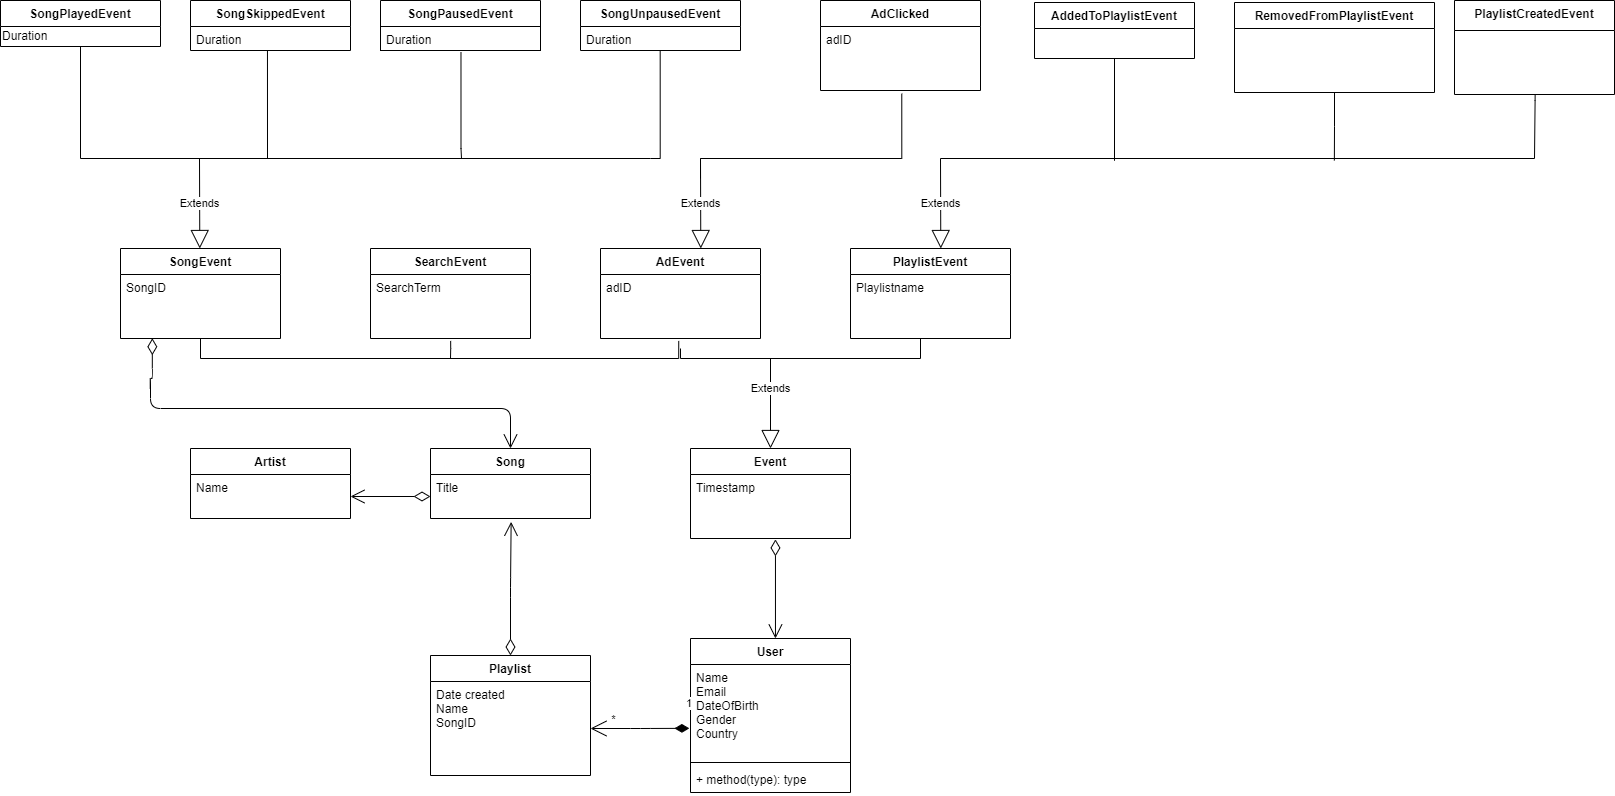

The diagram above was exported from draw.io. Its source (the exported page's mxGraphModel, read from the mxfile embedded in the PNG):
<mxGraphModel dx="1662" dy="804" grid="1" gridSize="10" guides="1" tooltips="1" connect="1" arrows="1" fold="1" page="1" pageScale="1" pageWidth="827" pageHeight="1169" math="0" shadow="0">
  <root>
    <mxCell id="0" />
    <mxCell id="1" parent="0" />
    <mxCell id="i483BTRXlx_Z97Oux-NN-1" value="User" style="swimlane;fontStyle=1;align=center;verticalAlign=top;childLayout=stackLayout;horizontal=1;startSize=26;horizontalStack=0;resizeParent=1;resizeParentMax=0;resizeLast=0;collapsible=1;marginBottom=0;" parent="1" vertex="1">
      <mxGeometry x="1310" y="1490" width="160" height="154" as="geometry" />
    </mxCell>
    <mxCell id="i483BTRXlx_Z97Oux-NN-2" value="Name&#10;Email&#10;DateOfBirth&#10;Gender&#10;Country" style="text;strokeColor=none;fillColor=none;align=left;verticalAlign=top;spacingLeft=4;spacingRight=4;overflow=hidden;rotatable=0;points=[[0,0.5],[1,0.5]];portConstraint=eastwest;" parent="i483BTRXlx_Z97Oux-NN-1" vertex="1">
      <mxGeometry y="26" width="160" height="94" as="geometry" />
    </mxCell>
    <mxCell id="i483BTRXlx_Z97Oux-NN-3" value="" style="line;strokeWidth=1;fillColor=none;align=left;verticalAlign=middle;spacingTop=-1;spacingLeft=3;spacingRight=3;rotatable=0;labelPosition=right;points=[];portConstraint=eastwest;" parent="i483BTRXlx_Z97Oux-NN-1" vertex="1">
      <mxGeometry y="120" width="160" height="8" as="geometry" />
    </mxCell>
    <mxCell id="i483BTRXlx_Z97Oux-NN-4" value="+ method(type): type" style="text;strokeColor=none;fillColor=none;align=left;verticalAlign=top;spacingLeft=4;spacingRight=4;overflow=hidden;rotatable=0;points=[[0,0.5],[1,0.5]];portConstraint=eastwest;" parent="i483BTRXlx_Z97Oux-NN-1" vertex="1">
      <mxGeometry y="128" width="160" height="26" as="geometry" />
    </mxCell>
    <mxCell id="i483BTRXlx_Z97Oux-NN-5" value="Song" style="swimlane;fontStyle=1;align=center;verticalAlign=top;childLayout=stackLayout;horizontal=1;startSize=26;horizontalStack=0;resizeParent=1;resizeParentMax=0;resizeLast=0;collapsible=1;marginBottom=0;" parent="1" vertex="1">
      <mxGeometry x="1050" y="1300" width="160" height="70" as="geometry" />
    </mxCell>
    <mxCell id="i483BTRXlx_Z97Oux-NN-6" value="Title&#10;" style="text;strokeColor=none;fillColor=none;align=left;verticalAlign=top;spacingLeft=4;spacingRight=4;overflow=hidden;rotatable=0;points=[[0,0.5],[1,0.5]];portConstraint=eastwest;" parent="i483BTRXlx_Z97Oux-NN-5" vertex="1">
      <mxGeometry y="26" width="160" height="44" as="geometry" />
    </mxCell>
    <mxCell id="7PsNv-q8T9IjMV4Mo5NZ-1" value="Artist" style="swimlane;fontStyle=1;align=center;verticalAlign=top;childLayout=stackLayout;horizontal=1;startSize=26;horizontalStack=0;resizeParent=1;resizeParentMax=0;resizeLast=0;collapsible=1;marginBottom=0;" parent="1" vertex="1">
      <mxGeometry x="810" y="1300" width="160" height="70" as="geometry" />
    </mxCell>
    <mxCell id="7PsNv-q8T9IjMV4Mo5NZ-2" value="Name&#10;" style="text;strokeColor=none;fillColor=none;align=left;verticalAlign=top;spacingLeft=4;spacingRight=4;overflow=hidden;rotatable=0;points=[[0,0.5],[1,0.5]];portConstraint=eastwest;" parent="7PsNv-q8T9IjMV4Mo5NZ-1" vertex="1">
      <mxGeometry y="26" width="160" height="44" as="geometry" />
    </mxCell>
    <mxCell id="g_veN-IchSXohyrTVQTt-16" value="Event" style="swimlane;fontStyle=1;align=center;verticalAlign=top;childLayout=stackLayout;horizontal=1;startSize=26;horizontalStack=0;resizeParent=1;resizeParentMax=0;resizeLast=0;collapsible=1;marginBottom=0;" parent="1" vertex="1">
      <mxGeometry x="1310" y="1300" width="160" height="90" as="geometry" />
    </mxCell>
    <mxCell id="g_veN-IchSXohyrTVQTt-17" value="Timestamp&#10;" style="text;strokeColor=none;fillColor=none;align=left;verticalAlign=top;spacingLeft=4;spacingRight=4;overflow=hidden;rotatable=0;points=[[0,0.5],[1,0.5]];portConstraint=eastwest;" parent="g_veN-IchSXohyrTVQTt-16" vertex="1">
      <mxGeometry y="26" width="160" height="64" as="geometry" />
    </mxCell>
    <mxCell id="Gqkqo7ZvJDD3ECU_Gi46-16" style="edgeStyle=orthogonalEdgeStyle;rounded=0;orthogonalLoop=1;jettySize=auto;html=1;entryX=0.5;entryY=1;entryDx=0;entryDy=0;endArrow=none;endFill=0;" parent="1" target="i483BTRXlx_Z97Oux-NN-11" edge="1">
      <mxGeometry relative="1" as="geometry">
        <mxPoint x="1270" y="1010" as="sourcePoint" />
        <Array as="points">
          <mxPoint x="700" y="1010" />
        </Array>
        <mxPoint x="100.31999999999994" y="903" as="targetPoint" />
      </mxGeometry>
    </mxCell>
    <mxCell id="i483BTRXlx_Z97Oux-NN-11" value="SongPlayedEvent" style="swimlane;fontStyle=1;align=center;verticalAlign=top;childLayout=stackLayout;horizontal=1;startSize=26;horizontalStack=0;resizeParent=1;resizeParentMax=0;resizeLast=0;collapsible=1;marginBottom=0;" parent="1" vertex="1">
      <mxGeometry x="620" y="852" width="160" height="46" as="geometry" />
    </mxCell>
    <mxCell id="nxxiOqK6UmJYT2Q_5SL5-1" value="&lt;span&gt;Duration&lt;/span&gt;" style="text;html=1;align=left;verticalAlign=middle;resizable=0;points=[];autosize=1;strokeColor=none;fillColor=none;" parent="i483BTRXlx_Z97Oux-NN-11" vertex="1">
      <mxGeometry y="26" width="160" height="20" as="geometry" />
    </mxCell>
    <mxCell id="46wEBwZlHun8UeZDS1zp-1" value="SearchEvent" style="swimlane;fontStyle=1;align=center;verticalAlign=top;childLayout=stackLayout;horizontal=1;startSize=26;horizontalStack=0;resizeParent=1;resizeParentMax=0;resizeLast=0;collapsible=1;marginBottom=0;" parent="1" vertex="1">
      <mxGeometry x="990" y="1100" width="160" height="90" as="geometry" />
    </mxCell>
    <mxCell id="46wEBwZlHun8UeZDS1zp-2" value="SearchTerm" style="text;strokeColor=none;fillColor=none;align=left;verticalAlign=top;spacingLeft=4;spacingRight=4;overflow=hidden;rotatable=0;points=[[0,0.5],[1,0.5]];portConstraint=eastwest;" parent="46wEBwZlHun8UeZDS1zp-1" vertex="1">
      <mxGeometry y="26" width="160" height="64" as="geometry" />
    </mxCell>
    <mxCell id="46wEBwZlHun8UeZDS1zp-3" value="PlaylistCreatedEvent" style="swimlane;fontStyle=1;align=center;verticalAlign=top;childLayout=stackLayout;horizontal=1;startSize=30;horizontalStack=0;resizeParent=1;resizeParentMax=0;resizeLast=0;collapsible=1;marginBottom=0;" parent="1" vertex="1">
      <mxGeometry x="2074" y="852" width="160" height="94" as="geometry" />
    </mxCell>
    <mxCell id="g_veN-IchSXohyrTVQTt-23" value="SongSkippedEvent" style="swimlane;fontStyle=1;align=center;verticalAlign=top;childLayout=stackLayout;horizontal=1;startSize=26;horizontalStack=0;resizeParent=1;resizeParentMax=0;resizeLast=0;collapsible=1;marginBottom=0;" parent="1" vertex="1">
      <mxGeometry x="810" y="852" width="160" height="50" as="geometry" />
    </mxCell>
    <mxCell id="g_veN-IchSXohyrTVQTt-24" value="Duration" style="text;strokeColor=none;fillColor=none;align=left;verticalAlign=top;spacingLeft=4;spacingRight=4;overflow=hidden;rotatable=0;points=[[0,0.5],[1,0.5]];portConstraint=eastwest;" parent="g_veN-IchSXohyrTVQTt-23" vertex="1">
      <mxGeometry y="26" width="160" height="24" as="geometry" />
    </mxCell>
    <mxCell id="0RGFD8yCgJKQWtiL7Ar6-5" style="edgeStyle=orthogonalEdgeStyle;rounded=0;orthogonalLoop=1;jettySize=auto;html=1;exitX=0.5;exitY=1;exitDx=0;exitDy=0;endArrow=none;endFill=0;" parent="1" source="46wEBwZlHun8UeZDS1zp-4" edge="1">
      <mxGeometry relative="1" as="geometry">
        <mxPoint x="1734" y="1000" as="targetPoint" />
        <Array as="points">
          <mxPoint x="1734" y="1012" />
        </Array>
      </mxGeometry>
    </mxCell>
    <mxCell id="46wEBwZlHun8UeZDS1zp-4" value="AddedToPlaylistEvent" style="swimlane;fontStyle=1;align=center;verticalAlign=top;childLayout=stackLayout;horizontal=1;startSize=26;horizontalStack=0;resizeParent=1;resizeParentMax=0;resizeLast=0;collapsible=1;marginBottom=0;" parent="1" vertex="1">
      <mxGeometry x="1654" y="854" width="160" height="56" as="geometry" />
    </mxCell>
    <mxCell id="Gqkqo7ZvJDD3ECU_Gi46-23" style="edgeStyle=orthogonalEdgeStyle;rounded=0;orthogonalLoop=1;jettySize=auto;html=1;exitX=0.5;exitY=1;exitDx=0;exitDy=0;endArrow=none;endFill=0;" parent="1" source="46wEBwZlHun8UeZDS1zp-5" edge="1">
      <mxGeometry relative="1" as="geometry">
        <mxPoint x="1953.857142857143" y="1012" as="targetPoint" />
      </mxGeometry>
    </mxCell>
    <mxCell id="46wEBwZlHun8UeZDS1zp-5" value="RemovedFromPlaylistEvent" style="swimlane;fontStyle=1;align=center;verticalAlign=top;childLayout=stackLayout;horizontal=1;startSize=26;horizontalStack=0;resizeParent=1;resizeParentMax=0;resizeLast=0;collapsible=1;marginBottom=0;" parent="1" vertex="1">
      <mxGeometry x="1854" y="854" width="200" height="90" as="geometry" />
    </mxCell>
    <mxCell id="g_veN-IchSXohyrTVQTt-25" value="SongPausedEvent" style="swimlane;fontStyle=1;align=center;verticalAlign=top;childLayout=stackLayout;horizontal=1;startSize=26;horizontalStack=0;resizeParent=1;resizeParentMax=0;resizeLast=0;collapsible=1;marginBottom=0;" parent="1" vertex="1">
      <mxGeometry x="1000" y="852" width="160" height="50" as="geometry" />
    </mxCell>
    <mxCell id="g_veN-IchSXohyrTVQTt-26" value="Duration" style="text;strokeColor=default;fillColor=none;align=left;verticalAlign=top;spacingLeft=4;spacingRight=4;overflow=hidden;rotatable=0;points=[[0,0.5],[1,0.5]];portConstraint=eastwest;" parent="g_veN-IchSXohyrTVQTt-25" vertex="1">
      <mxGeometry y="26" width="160" height="24" as="geometry" />
    </mxCell>
    <mxCell id="g_veN-IchSXohyrTVQTt-27" value="SongUnpausedEvent" style="swimlane;fontStyle=1;align=center;verticalAlign=top;childLayout=stackLayout;horizontal=1;startSize=26;horizontalStack=0;resizeParent=1;resizeParentMax=0;resizeLast=0;collapsible=1;marginBottom=0;" parent="1" vertex="1">
      <mxGeometry x="1200" y="852" width="160" height="50" as="geometry" />
    </mxCell>
    <mxCell id="g_veN-IchSXohyrTVQTt-28" value="Duration" style="text;strokeColor=none;fillColor=none;align=left;verticalAlign=top;spacingLeft=4;spacingRight=4;overflow=hidden;rotatable=0;points=[[0,0.5],[1,0.5]];portConstraint=eastwest;" parent="g_veN-IchSXohyrTVQTt-27" vertex="1">
      <mxGeometry y="26" width="160" height="24" as="geometry" />
    </mxCell>
    <mxCell id="i483BTRXlx_Z97Oux-NN-47" value="" style="endArrow=open;html=1;endSize=12;startArrow=diamondThin;startSize=14;startFill=0;edgeStyle=orthogonalEdgeStyle;sourcePerimeterSpacing=8;targetPerimeterSpacing=8;entryX=1;entryY=0.5;entryDx=0;entryDy=0;exitX=0;exitY=0.5;exitDx=0;exitDy=0;" parent="1" source="i483BTRXlx_Z97Oux-NN-6" target="7PsNv-q8T9IjMV4Mo5NZ-2" edge="1">
      <mxGeometry relative="1" as="geometry">
        <mxPoint x="1130" y="1380" as="sourcePoint" />
        <mxPoint x="1080" y="1608" as="targetPoint" />
        <Array as="points" />
      </mxGeometry>
    </mxCell>
    <mxCell id="i483BTRXlx_Z97Oux-NN-62" value="1" style="endArrow=diamondThin;html=1;endSize=12;startArrow=open;startSize=14;startFill=0;edgeStyle=orthogonalEdgeStyle;align=left;verticalAlign=bottom;sourcePerimeterSpacing=8;targetPerimeterSpacing=8;endFill=1;exitX=1;exitY=0.5;exitDx=0;exitDy=0;entryX=-0.007;entryY=0.679;entryDx=0;entryDy=0;entryPerimeter=0;" parent="1" source="0RGFD8yCgJKQWtiL7Ar6-7" target="i483BTRXlx_Z97Oux-NN-2" edge="1">
      <mxGeometry x="0.897" y="16" relative="1" as="geometry">
        <mxPoint x="1750" y="1560" as="sourcePoint" />
        <mxPoint x="1530" y="1560" as="targetPoint" />
        <Array as="points" />
        <mxPoint as="offset" />
      </mxGeometry>
    </mxCell>
    <mxCell id="i483BTRXlx_Z97Oux-NN-63" value="*" style="edgeLabel;html=1;align=center;verticalAlign=middle;resizable=0;points=[];" parent="i483BTRXlx_Z97Oux-NN-62" connectable="0" vertex="1">
      <mxGeometry x="-0.8575" y="5" relative="1" as="geometry">
        <mxPoint x="15" y="-5" as="offset" />
      </mxGeometry>
    </mxCell>
    <mxCell id="Gqkqo7ZvJDD3ECU_Gi46-2" value="Extends" style="endArrow=block;endSize=16;endFill=0;html=1;rounded=0;entryX=0.5;entryY=0;entryDx=0;entryDy=0;" parent="1" target="g_veN-IchSXohyrTVQTt-16" edge="1">
      <mxGeometry x="-0.3333" width="160" relative="1" as="geometry">
        <mxPoint x="1390" y="1210" as="sourcePoint" />
        <mxPoint x="1100" y="1112" as="targetPoint" />
        <mxPoint as="offset" />
      </mxGeometry>
    </mxCell>
    <mxCell id="Gqkqo7ZvJDD3ECU_Gi46-7" style="edgeStyle=orthogonalEdgeStyle;rounded=0;orthogonalLoop=1;jettySize=auto;html=1;exitX=0.481;exitY=1.021;exitDx=0;exitDy=0;endArrow=none;endFill=0;exitPerimeter=0;" parent="1" source="g_veN-IchSXohyrTVQTt-24" edge="1">
      <mxGeometry relative="1" as="geometry">
        <mxPoint x="910" y="1010" as="targetPoint" />
        <Array as="points">
          <mxPoint x="887" y="1010" />
        </Array>
      </mxGeometry>
    </mxCell>
    <mxCell id="Gqkqo7ZvJDD3ECU_Gi46-8" style="edgeStyle=orthogonalEdgeStyle;rounded=0;orthogonalLoop=1;jettySize=auto;html=1;endArrow=none;endFill=0;exitX=0.489;exitY=1.038;exitDx=0;exitDy=0;exitPerimeter=0;entryX=0.5;entryY=1;entryDx=0;entryDy=0;" parent="1" source="N4147qdKFJvRFk3BkooA-2" target="Gqkqo7ZvJDD3ECU_Gi46-18" edge="1">
      <mxGeometry relative="1" as="geometry">
        <mxPoint x="820" y="1210" as="targetPoint" />
        <Array as="points">
          <mxPoint x="1298" y="1210" />
          <mxPoint x="820" y="1210" />
        </Array>
      </mxGeometry>
    </mxCell>
    <mxCell id="Gqkqo7ZvJDD3ECU_Gi46-9" style="edgeStyle=orthogonalEdgeStyle;rounded=0;orthogonalLoop=1;jettySize=auto;html=1;exitX=0.498;exitY=1.003;exitDx=0;exitDy=0;endArrow=none;endFill=0;exitPerimeter=0;" parent="1" source="g_veN-IchSXohyrTVQTt-28" edge="1">
      <mxGeometry relative="1" as="geometry">
        <mxPoint x="1270" y="1010" as="targetPoint" />
        <Array as="points">
          <mxPoint x="1280" y="1010" />
        </Array>
      </mxGeometry>
    </mxCell>
    <mxCell id="Gqkqo7ZvJDD3ECU_Gi46-18" value="SongEvent" style="swimlane;fontStyle=1;align=center;verticalAlign=top;childLayout=stackLayout;horizontal=1;startSize=26;horizontalStack=0;resizeParent=1;resizeParentMax=0;resizeLast=0;collapsible=1;marginBottom=0;" parent="1" vertex="1">
      <mxGeometry x="740" y="1100" width="160" height="90" as="geometry" />
    </mxCell>
    <mxCell id="Gqkqo7ZvJDD3ECU_Gi46-19" value="SongID" style="text;strokeColor=none;fillColor=none;align=left;verticalAlign=top;spacingLeft=4;spacingRight=4;overflow=hidden;rotatable=0;points=[[0,0.5],[1,0.5]];portConstraint=eastwest;" parent="Gqkqo7ZvJDD3ECU_Gi46-18" vertex="1">
      <mxGeometry y="26" width="160" height="64" as="geometry" />
    </mxCell>
    <mxCell id="Gqkqo7ZvJDD3ECU_Gi46-21" value="Extends" style="endArrow=block;endSize=16;endFill=0;html=1;rounded=0;entryX=0.5;entryY=0;entryDx=0;entryDy=0;" parent="1" edge="1">
      <mxGeometry width="160" relative="1" as="geometry">
        <mxPoint x="819" y="1010" as="sourcePoint" />
        <mxPoint x="819.29" y="1100" as="targetPoint" />
      </mxGeometry>
    </mxCell>
    <mxCell id="Gqkqo7ZvJDD3ECU_Gi46-22" style="edgeStyle=orthogonalEdgeStyle;rounded=0;orthogonalLoop=1;jettySize=auto;html=1;endArrow=none;endFill=0;exitX=0.504;exitY=1.008;exitDx=0;exitDy=0;exitPerimeter=0;" parent="1" edge="1">
      <mxGeometry relative="1" as="geometry">
        <mxPoint x="1560" y="1010" as="targetPoint" />
        <Array as="points">
          <mxPoint x="2155" y="952" />
          <mxPoint x="2154" y="1010" />
          <mxPoint x="1660" y="1010" />
        </Array>
        <mxPoint x="2154.6400000000003" y="946.512" as="sourcePoint" />
      </mxGeometry>
    </mxCell>
    <mxCell id="0RGFD8yCgJKQWtiL7Ar6-1" value="PlaylistEvent" style="swimlane;fontStyle=1;align=center;verticalAlign=top;childLayout=stackLayout;horizontal=1;startSize=26;horizontalStack=0;resizeParent=1;resizeParentMax=0;resizeLast=0;collapsible=1;marginBottom=0;" parent="1" vertex="1">
      <mxGeometry x="1470" y="1100" width="160" height="90" as="geometry" />
    </mxCell>
    <mxCell id="0RGFD8yCgJKQWtiL7Ar6-2" value="Playlistname" style="text;strokeColor=none;fillColor=none;align=left;verticalAlign=top;spacingLeft=4;spacingRight=4;overflow=hidden;rotatable=0;points=[[0,0.5],[1,0.5]];portConstraint=eastwest;" parent="0RGFD8yCgJKQWtiL7Ar6-1" vertex="1">
      <mxGeometry y="26" width="160" height="64" as="geometry" />
    </mxCell>
    <mxCell id="0RGFD8yCgJKQWtiL7Ar6-4" value="Extends" style="endArrow=block;endSize=16;endFill=0;html=1;rounded=0;entryX=0.5;entryY=0;entryDx=0;entryDy=0;" parent="1" edge="1">
      <mxGeometry width="160" relative="1" as="geometry">
        <mxPoint x="1560" y="1010" as="sourcePoint" />
        <mxPoint x="1560.29" y="1100" as="targetPoint" />
      </mxGeometry>
    </mxCell>
    <mxCell id="0RGFD8yCgJKQWtiL7Ar6-6" value="Playlist" style="swimlane;fontStyle=1;align=center;verticalAlign=top;childLayout=stackLayout;horizontal=1;startSize=26;horizontalStack=0;resizeParent=1;resizeParentMax=0;resizeLast=0;collapsible=1;marginBottom=0;" parent="1" vertex="1">
      <mxGeometry x="1050" y="1507" width="160" height="120" as="geometry" />
    </mxCell>
    <mxCell id="0RGFD8yCgJKQWtiL7Ar6-7" value="Date created&#10;Name&#10;SongID" style="text;strokeColor=none;fillColor=none;align=left;verticalAlign=top;spacingLeft=4;spacingRight=4;overflow=hidden;rotatable=0;points=[[0,0.5],[1,0.5]];portConstraint=eastwest;" parent="0RGFD8yCgJKQWtiL7Ar6-6" vertex="1">
      <mxGeometry y="26" width="160" height="94" as="geometry" />
    </mxCell>
    <mxCell id="0RGFD8yCgJKQWtiL7Ar6-10" value="" style="endArrow=open;html=1;endSize=12;startArrow=diamondThin;startSize=14;startFill=0;edgeStyle=orthogonalEdgeStyle;sourcePerimeterSpacing=8;targetPerimeterSpacing=8;exitX=0.531;exitY=1.014;exitDx=0;exitDy=0;exitPerimeter=0;entryX=0.531;entryY=0;entryDx=0;entryDy=0;entryPerimeter=0;" parent="1" source="g_veN-IchSXohyrTVQTt-17" target="i483BTRXlx_Z97Oux-NN-1" edge="1">
      <mxGeometry relative="1" as="geometry">
        <mxPoint x="1390" y="1400" as="sourcePoint" />
        <mxPoint x="1395" y="1480" as="targetPoint" />
        <Array as="points" />
      </mxGeometry>
    </mxCell>
    <mxCell id="0RGFD8yCgJKQWtiL7Ar6-12" value="" style="endArrow=open;html=1;endSize=12;startArrow=diamondThin;startSize=14;startFill=0;edgeStyle=orthogonalEdgeStyle;sourcePerimeterSpacing=8;targetPerimeterSpacing=8;exitX=0.5;exitY=0;exitDx=0;exitDy=0;entryX=0.504;entryY=1.076;entryDx=0;entryDy=0;entryPerimeter=0;" parent="1" source="0RGFD8yCgJKQWtiL7Ar6-6" target="i483BTRXlx_Z97Oux-NN-6" edge="1">
      <mxGeometry relative="1" as="geometry">
        <mxPoint x="1130" y="1499" as="sourcePoint" />
        <mxPoint x="1130" y="1380" as="targetPoint" />
        <Array as="points">
          <mxPoint x="1130" y="1439" />
          <mxPoint x="1131" y="1373" />
        </Array>
      </mxGeometry>
    </mxCell>
    <mxCell id="0RGFD8yCgJKQWtiL7Ar6-13" value="" style="endArrow=open;html=1;endSize=12;startArrow=diamondThin;startSize=14;startFill=0;edgeStyle=orthogonalEdgeStyle;sourcePerimeterSpacing=8;targetPerimeterSpacing=8;exitX=0.199;exitY=0.996;exitDx=0;exitDy=0;entryX=0.5;entryY=0;entryDx=0;entryDy=0;exitPerimeter=0;" parent="1" source="Gqkqo7ZvJDD3ECU_Gi46-19" target="i483BTRXlx_Z97Oux-NN-5" edge="1">
      <mxGeometry relative="1" as="geometry">
        <mxPoint x="570" y="1497" as="sourcePoint" />
        <mxPoint x="570.6400000000001" y="1363.3440000000003" as="targetPoint" />
        <Array as="points">
          <mxPoint x="772" y="1230" />
          <mxPoint x="770" y="1230" />
          <mxPoint x="770" y="1260" />
          <mxPoint x="1130" y="1260" />
        </Array>
      </mxGeometry>
    </mxCell>
    <mxCell id="N4147qdKFJvRFk3BkooA-1" value="AdEvent" style="swimlane;fontStyle=1;align=center;verticalAlign=top;childLayout=stackLayout;horizontal=1;startSize=26;horizontalStack=0;resizeParent=1;resizeParentMax=0;resizeLast=0;collapsible=1;marginBottom=0;" parent="1" vertex="1">
      <mxGeometry x="1220" y="1100" width="160" height="90" as="geometry" />
    </mxCell>
    <mxCell id="N4147qdKFJvRFk3BkooA-2" value="adID" style="text;strokeColor=none;fillColor=none;align=left;verticalAlign=top;spacingLeft=4;spacingRight=4;overflow=hidden;rotatable=0;points=[[0,0.5],[1,0.5]];portConstraint=eastwest;" parent="N4147qdKFJvRFk3BkooA-1" vertex="1">
      <mxGeometry y="26" width="160" height="64" as="geometry" />
    </mxCell>
    <mxCell id="N4147qdKFJvRFk3BkooA-5" style="edgeStyle=orthogonalEdgeStyle;rounded=0;orthogonalLoop=1;jettySize=auto;html=1;endArrow=none;endFill=0;exitX=0.501;exitY=1.038;exitDx=0;exitDy=0;exitPerimeter=0;" parent="1" source="46wEBwZlHun8UeZDS1zp-2" edge="1">
      <mxGeometry relative="1" as="geometry">
        <mxPoint x="1070" y="1210" as="targetPoint" />
        <Array as="points">
          <mxPoint x="1070" y="1200" />
        </Array>
        <mxPoint x="1308.24" y="1202.432" as="sourcePoint" />
      </mxGeometry>
    </mxCell>
    <mxCell id="xF6sJeuP8G3noxPKroXR-1" value="AdClicked" style="swimlane;fontStyle=1;align=center;verticalAlign=top;childLayout=stackLayout;horizontal=1;startSize=26;horizontalStack=0;resizeParent=1;resizeParentMax=0;resizeLast=0;collapsible=1;marginBottom=0;" parent="1" vertex="1">
      <mxGeometry x="1440" y="852" width="160" height="90" as="geometry" />
    </mxCell>
    <mxCell id="xF6sJeuP8G3noxPKroXR-2" value="adID" style="text;strokeColor=none;fillColor=none;align=left;verticalAlign=top;spacingLeft=4;spacingRight=4;overflow=hidden;rotatable=0;points=[[0,0.5],[1,0.5]];portConstraint=eastwest;" parent="xF6sJeuP8G3noxPKroXR-1" vertex="1">
      <mxGeometry y="26" width="160" height="64" as="geometry" />
    </mxCell>
    <mxCell id="xF6sJeuP8G3noxPKroXR-3" value="Extends" style="endArrow=block;endSize=16;endFill=0;html=1;rounded=0;entryX=0.5;entryY=0;entryDx=0;entryDy=0;" parent="1" edge="1">
      <mxGeometry width="160" relative="1" as="geometry">
        <mxPoint x="1320" y="1010" as="sourcePoint" />
        <mxPoint x="1320.29" y="1100" as="targetPoint" />
      </mxGeometry>
    </mxCell>
    <mxCell id="xF6sJeuP8G3noxPKroXR-4" style="edgeStyle=orthogonalEdgeStyle;rounded=0;orthogonalLoop=1;jettySize=auto;html=1;exitX=0.508;exitY=1.05;exitDx=0;exitDy=0;endArrow=none;endFill=0;exitPerimeter=0;" parent="1" source="xF6sJeuP8G3noxPKroXR-2" edge="1">
      <mxGeometry relative="1" as="geometry">
        <mxPoint x="1320" y="1030" as="targetPoint" />
        <Array as="points">
          <mxPoint x="1521" y="1010" />
          <mxPoint x="1320" y="1010" />
        </Array>
        <mxPoint x="1289.68" y="952.192" as="sourcePoint" />
      </mxGeometry>
    </mxCell>
    <mxCell id="BmxdaMesIngwaKekyfks-1" style="edgeStyle=orthogonalEdgeStyle;rounded=0;orthogonalLoop=1;jettySize=auto;html=1;exitX=0.503;exitY=1.075;exitDx=0;exitDy=0;exitPerimeter=0;endArrow=none;endFill=0;" parent="1" source="g_veN-IchSXohyrTVQTt-26" edge="1">
      <mxGeometry relative="1" as="geometry">
        <mxPoint x="1081" y="1010" as="targetPoint" />
        <Array as="points">
          <mxPoint x="1081" y="1000" />
        </Array>
      </mxGeometry>
    </mxCell>
    <mxCell id="BmxdaMesIngwaKekyfks-2" style="edgeStyle=orthogonalEdgeStyle;rounded=0;orthogonalLoop=1;jettySize=auto;html=1;endArrow=none;endFill=0;" parent="1" source="0RGFD8yCgJKQWtiL7Ar6-2" edge="1">
      <mxGeometry relative="1" as="geometry">
        <mxPoint x="1300" y="1200" as="targetPoint" />
        <Array as="points">
          <mxPoint x="1540" y="1210" />
          <mxPoint x="1300" y="1210" />
        </Array>
      </mxGeometry>
    </mxCell>
  </root>
</mxGraphModel>